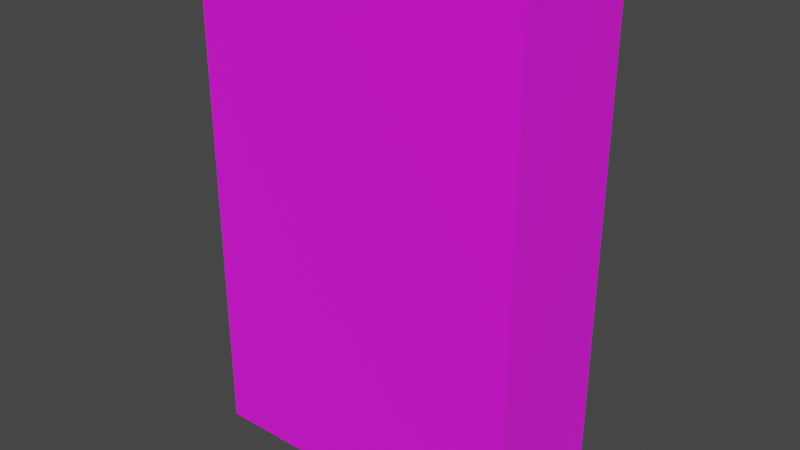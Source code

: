 # Source: cereal_box.blend  (saved by Blender 2.82.7; exported with 4.5.12 LTS)
import bpy
from mathutils import Matrix  # noqa: F401  (used for matrix-valued properties, if any)

bpy.ops.wm.read_factory_settings(use_empty=True)
scene = bpy.context.scene
scene.name = 'Scene'

# ---- collections
col_collection = bpy.data.collections.new('Collection'); scene.collection.children.link(col_collection)

# ---- images (referenced by path relative to the original .blend; pixels are not part of the script)
import os
ASSET_DIR = os.environ.get("B2B_ASSET_DIR", "")  # directory of the original .blend (textures are referenced by path, not embedded)
HERE = os.path.dirname(os.path.abspath(__file__))  # packed textures are extracted next to this script under _unpacked/

def load_image(name, relpath, width, height, colorspace="sRGB"):
    """Load a texture the original file referenced (path relative to the .blend, or extracted next to this script)."""
    p = next((c for c in (os.path.join(HERE, relpath), os.path.join(ASSET_DIR, relpath)) if relpath and os.path.exists(c)), "")
    if p:
        img = bpy.data.images.load(p, check_existing=True)
        img.name = name
    else:  # same state as the original file: an image datablock whose file is absent (Cycles renders it pink)
        img = bpy.data.images.new(name, width, height)
        img.source = "FILE"
        img.filepath = "//" + (relpath or name)
    img.colorspace_settings.name = colorspace
    return img
img_allbrantexturemap_jpg = load_image('AllBranTextureMap.jpg', 'AllBranTextureMap.jpg', 1024, 1024, 'sRGB')

# ---- materials (node trees are filled in below, after node groups)
mat_cerealbox = bpy.data.materials.new('CerealBox')
mat_cerealbox.alpha_threshold = 0.0
mat_cerealbox.use_transparent_shadow = False
mat_cerealbox.line_color = (0.0, 0.0, 0.0, 1.0)

# ---- material node trees
mat_cerealbox.use_nodes = True; mat_cerealbox.node_tree.nodes.clear()
_N = mat_cerealbox.node_tree.nodes; _L = mat_cerealbox.node_tree.links
n0 = _N.new('ShaderNodeOutputMaterial'); n0.name = 'Material Output'; n0.location = (300, 300)
n1 = _N.new('ShaderNodeBsdfPrincipled'); n1.name = 'Principled BSDF'; n1.location = (10, 300)
n1.distribution = 'GGX'
n1.subsurface_method = 'BURLEY'
n1.inputs[2].default_value = 1.0
n1.inputs[3].default_value = 1.45
n1.inputs[27].default_value = (0.0, 0.0, 0.0, 1.0)
n1.inputs[28].default_value = 1.0
n2 = _N.new('ShaderNodeTexImage'); n2.name = 'Image Texture'; n2.location = (-428, 245)
n2.image = img_allbrantexturemap_jpg
_L.new(n1.outputs[0], n0.inputs[0])
_L.new(n2.outputs[0], n1.inputs[0])
n0.is_active_output = True

# ---- world
world_world = bpy.data.worlds.new('World'); scene.world = world_world
world_world.use_nodes = True; world_world.node_tree.nodes.clear()
_N = world_world.node_tree.nodes; _L = world_world.node_tree.links
n0 = _N.new('ShaderNodeOutputWorld'); n0.name = 'World Output'; n0.location = (300, 300)
n1 = _N.new('ShaderNodeBackground'); n1.name = 'Background'; n1.location = (10, 300)
n1.inputs[0].default_value = (0.05088, 0.05088, 0.05088, 1.0)
_L.new(n1.outputs[0], n0.inputs[0])
n0.is_active_output = True
world_world.color = (0.05088, 0.05088, 0.05088)
world_world.use_sun_shadow = False
world_world.sun_shadow_jitter_overblur = 0.0

# ---- meshes
me_cube = bpy.data.meshes.new('Cube')
me_cube.from_pydata([(0.1, 0.04, 0.15), (0.1, 0.04, -0.15), (0.1, -0.04, 0.15), (0.1, -0.04, -0.15), (-0.1, 0.04, 0.15), (-0.1, 0.04, -0.15), (-0.1, -0.04, 0.15), (-0.1, -0.04, -0.15)], [], [(0, 4, 6, 2), (3, 2, 6, 7), (7, 6, 4, 5), (5, 1, 3, 7), (1, 0, 2, 3), (5, 4, 0, 1)])
_uv = me_cube.uv_layers.new(name='UVMap')
_uv.uv.foreach_set('vector', [0.1437, 0.6892, 0.5038, 0.6892, 0.5038, 0.8016, 0.1437, 0.8016, 0.5032, 0.1467, 0.5032, 0.6867, 0.1417, 0.6867, 0.1417, 0.1467, 0.1424, 0.1476, 0.1424, 0.6868, 0.02903, 0.6868, 0.02903, 0.1476, 0.1411, 0.03081, 0.5021, 0.03081, 0.5021, 0.1452, 0.1411, 0.1452, 0.6204, 0.1468, 0.6204, 0.6859, 0.507, 0.6859, 0.507, 0.1468, 0.9769, 0.1467, 0.9769, 0.6868, 0.6198, 0.6868, 0.6198, 0.1467])
me_cube.materials.append(mat_cerealbox)
me_cube.use_remesh_preserve_volume = False
me_cube.use_remesh_preserve_attributes = False
me_cube.use_mirror_vertex_groups = False
me_cube.update()

# ---- objects
ob_cerealbox = bpy.data.objects.new('CerealBox', me_cube)

# ---- transforms, parenting, visibility, modifiers, constraints
ob_cerealbox.location = (0.0, 0.0, 0.0)
ob_cerealbox.scale = (5.0, 5.0, 5.0)
ob_cerealbox.lock_rotations_4d = False
ob_cerealbox.empty_display_type = 'ARROWS'
ob_cerealbox.lineart.crease_threshold = 0.0

# ---- collection membership
col_collection.objects.link(ob_cerealbox)

# ---- scene / render settings (as saved in the file)
scene.frame_start = 1; scene.frame_end = 250; scene.frame_set(1)
scene.render.engine = 'BLENDER_EEVEE_NEXT'
scene.cycles.use_denoising = False
scene.cycles.samples = 128
scene.cycles.sampling_pattern = 'TABULATED_SOBOL'
scene.cycles.use_adaptive_sampling = False
scene.cycles.use_light_tree = False
scene.view_settings.view_transform = 'Filmic'
bpy.context.view_layer.update()

# ---- added for rendering (the .blend has no active camera and no usable light): camera, sun
cam_auto = bpy.data.cameras.new('AutoCamera')
cam_auto.lens = 50.0
cam_auto.sensor_width = 36.0
cam_auto.clip_end = 1000.0
ob_auto_camera = bpy.data.objects.new('AutoCamera', cam_auto)
scene.collection.objects.link(ob_auto_camera)
ob_auto_camera.location = (1.70854, -2.05024, 1.36683)
ob_auto_camera.rotation_euler = (1.09748, -7.21219e-08, 0.694738)
scene.camera = ob_auto_camera
light_auto_sun = bpy.data.lights.new('AutoSun', 'SUN')
light_auto_sun.energy = 3.0
light_auto_sun.angle = 0.0523599
ob_auto_sun = bpy.data.objects.new('AutoSun', light_auto_sun)
scene.collection.objects.link(ob_auto_sun)
ob_auto_sun.rotation_euler = (0.872665, 0.174533, 0.523599)
bpy.context.view_layer.update()

